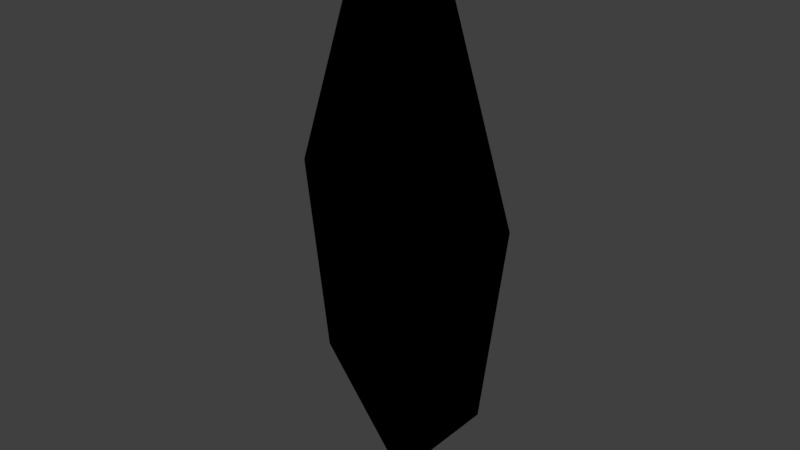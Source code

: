 # Source: Leaf.DoubleSided.00.blend.blend  (saved by Blender 2.80.75; exported with 4.5.12 LTS)
import bpy
from mathutils import Matrix  # noqa: F401  (used for matrix-valued properties, if any)

bpy.ops.wm.read_factory_settings(use_empty=True)
scene = bpy.context.scene
scene.name = 'Scene'

# ---- world
world_world = bpy.data.worlds.new('World'); scene.world = world_world
world_world.color = (0.05088, 0.05088, 0.05088)
world_world.use_sun_shadow = False
world_world.sun_shadow_jitter_overblur = 0.0

# ---- meshes
me_plane = bpy.data.meshes.new('Plane')
me_plane.from_pydata([(-0.5466, 0.0, -0.869), (0.0, 0.0, -1.568), (-0.2438, 0.0, 1.645), (0.5466, 0.0, -0.869), (0.6945, 0.0, 0.2883), (-0.6945, 0.0, 0.2883), (0.2438, 0.0, 1.639), (0.0, 0.0, 1.775), (-0.5466, 0.0, -0.869), (0.0, 0.0, -1.568), (-0.2438, 0.0, 1.645), (0.5466, 0.0, -0.869), (0.6945, 0.0, 0.2883), (-0.6945, 0.0, 0.2883), (0.2438, 0.0, 1.639), (0.0, 0.0, 1.775)], [], [(0, 1, 3, 4, 6, 7, 2, 5), (8, 13, 10, 15, 14, 12, 11, 9)])
_uv = me_plane.uv_layers.new(name='UVMap')
_uv.uv.foreach_set('vector', [0.0, 0.0, 1.0, 0.0, 1.0, 1.0, 0.5, 1.0, 0.25, 1.0, 0.125, 1.0, 0.0, 1.0, 0.0, 0.5, 0.0, 0.0, 0.0, 0.5, 0.0, 1.0, 0.125, 1.0, 0.25, 1.0, 0.5, 1.0, 1.0, 1.0, 1.0, 0.0])
me_plane.use_remesh_preserve_volume = False
me_plane.use_remesh_preserve_attributes = False
me_plane.use_mirror_vertex_groups = False
me_plane.update()

# ---- objects
ob_plane = bpy.data.objects.new('Plane', me_plane)

# ---- transforms, parenting, visibility, modifiers, constraints
ob_plane.location = (0.0, 0.0, 0.0)
ob_plane.lineart.crease_threshold = 0.0

# ---- collection membership
scene.collection.objects.link(ob_plane)

# ---- scene / render settings (as saved in the file)
scene.frame_start = 1; scene.frame_end = 250; scene.frame_set(1)
scene.render.engine = 'CYCLES'
scene.render.resolution_percentage = 50
scene.render.dither_intensity = 0.0
scene.cycles.use_denoising = False
scene.cycles.samples = 128
scene.cycles.sampling_pattern = 'TABULATED_SOBOL'
scene.cycles.use_adaptive_sampling = False
scene.cycles.use_light_tree = False
scene.view_settings.view_transform = 'Standard'
bpy.context.view_layer.update()

# ---- added for rendering (the .blend has no active camera and no usable light): camera, sun
cam_auto = bpy.data.cameras.new('AutoCamera')
cam_auto.lens = 50.0
cam_auto.sensor_width = 36.0
cam_auto.clip_end = 1000.0
ob_auto_camera = bpy.data.objects.new('AutoCamera', cam_auto)
scene.collection.objects.link(ob_auto_camera)
ob_auto_camera.location = (3.3494, -4.01928, 2.78315)
ob_auto_camera.rotation_euler = (1.09748, -7.21219e-08, 0.694738)
scene.camera = ob_auto_camera
light_auto_sun = bpy.data.lights.new('AutoSun', 'SUN')
light_auto_sun.energy = 3.0
light_auto_sun.angle = 0.0523599
ob_auto_sun = bpy.data.objects.new('AutoSun', light_auto_sun)
scene.collection.objects.link(ob_auto_sun)
ob_auto_sun.rotation_euler = (0.872665, 0.174533, 0.523599)
bpy.context.view_layer.update()
